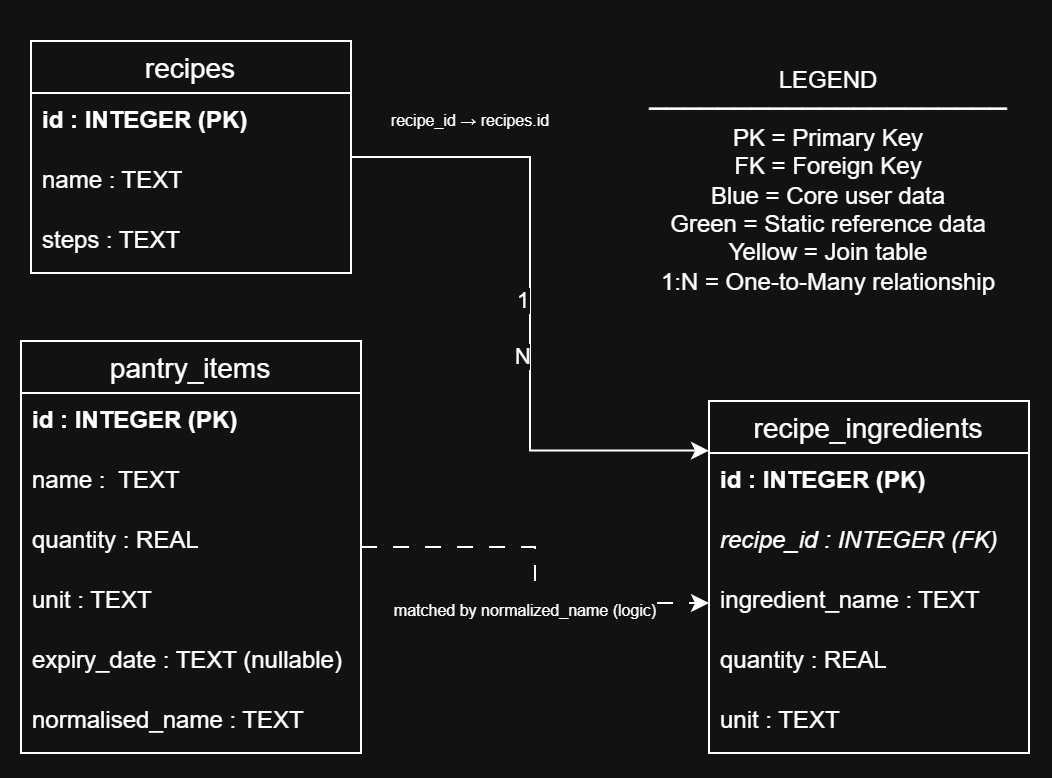

The diagram above was exported from draw.io. Its source (the exported page's mxGraphModel, read from the mxfile embedded in the PNG):
<mxGraphModel dx="1030" dy="674" grid="1" gridSize="10" guides="1" tooltips="1" connect="1" arrows="1" fold="1" page="1" pageScale="1" pageWidth="827" pageHeight="1169" math="0" shadow="0">
  <root>
    <mxCell id="0" />
    <mxCell id="1" parent="0" />
    <mxCell id="YcCjb1Jcbp82MM1e1_Gy-41" edge="1" parent="1" source="YcCjb1Jcbp82MM1e1_Gy-14" style="edgeStyle=orthogonalEdgeStyle;rounded=0;orthogonalLoop=1;jettySize=auto;html=1;entryX=0;entryY=0.5;entryDx=0;entryDy=0;dashed=1;dashPattern=8 8;" target="YcCjb1Jcbp82MM1e1_Gy-32">
      <mxGeometry relative="1" as="geometry" />
    </mxCell>
    <mxCell id="YcCjb1Jcbp82MM1e1_Gy-42" connectable="0" parent="YcCjb1Jcbp82MM1e1_Gy-41" style="edgeLabel;html=1;align=center;verticalAlign=middle;resizable=0;points=[];" value="&lt;font style=&quot;font-size: 8px;&quot;&gt;matched by normalized_name (logic)&lt;/font&gt;" vertex="1">
      <mxGeometry relative="1" x="0.071" as="geometry">
        <mxPoint x="-6" y="9" as="offset" />
      </mxGeometry>
    </mxCell>
    <mxCell id="YcCjb1Jcbp82MM1e1_Gy-14" parent="1" style="swimlane;fontStyle=0;childLayout=stackLayout;horizontal=1;startSize=26;horizontalStack=0;resizeParent=1;resizeParentMax=0;resizeLast=0;collapsible=1;marginBottom=0;align=center;fontSize=14;#dae8fc" value="pantry_items" vertex="1">
      <mxGeometry height="206" width="170" x="70" y="180" as="geometry">
        <mxRectangle height="30" width="120" y="240" as="alternateBounds" />
      </mxGeometry>
    </mxCell>
    <mxCell id="YcCjb1Jcbp82MM1e1_Gy-15" parent="YcCjb1Jcbp82MM1e1_Gy-14" style="text;strokeColor=none;fillColor=none;spacingLeft=4;spacingRight=4;overflow=hidden;rotatable=0;points=[[0,0.5],[1,0.5]];portConstraint=eastwest;fontSize=12;whiteSpace=wrap;html=1;" value="&lt;b&gt;id : INTEGER (PK)&lt;/b&gt;" vertex="1">
      <mxGeometry height="30" width="170" y="26" as="geometry" />
    </mxCell>
    <mxCell id="YcCjb1Jcbp82MM1e1_Gy-16" parent="YcCjb1Jcbp82MM1e1_Gy-14" style="text;strokeColor=none;fillColor=none;spacingLeft=4;spacingRight=4;overflow=hidden;rotatable=0;points=[[0,0.5],[1,0.5]];portConstraint=eastwest;fontSize=12;whiteSpace=wrap;html=1;" value="name :&amp;nbsp; TEXT" vertex="1">
      <mxGeometry height="30" width="170" y="56" as="geometry" />
    </mxCell>
    <mxCell id="YcCjb1Jcbp82MM1e1_Gy-17" parent="YcCjb1Jcbp82MM1e1_Gy-14" style="text;strokeColor=none;fillColor=none;spacingLeft=4;spacingRight=4;overflow=hidden;rotatable=0;points=[[0,0.5],[1,0.5]];portConstraint=eastwest;fontSize=12;whiteSpace=wrap;html=1;" value="quantity : REAL" vertex="1">
      <mxGeometry height="30" width="170" y="86" as="geometry" />
    </mxCell>
    <mxCell id="YcCjb1Jcbp82MM1e1_Gy-18" parent="YcCjb1Jcbp82MM1e1_Gy-14" style="text;strokeColor=none;fillColor=none;spacingLeft=4;spacingRight=4;overflow=hidden;rotatable=0;points=[[0,0.5],[1,0.5]];portConstraint=eastwest;fontSize=12;whiteSpace=wrap;html=1;" value="unit : TEXT" vertex="1">
      <mxGeometry height="30" width="170" y="116" as="geometry" />
    </mxCell>
    <mxCell id="YcCjb1Jcbp82MM1e1_Gy-19" parent="YcCjb1Jcbp82MM1e1_Gy-14" style="text;strokeColor=none;fillColor=none;spacingLeft=4;spacingRight=4;overflow=hidden;rotatable=0;points=[[0,0.5],[1,0.5]];portConstraint=eastwest;fontSize=12;whiteSpace=wrap;html=1;" value="expiry_date : TEXT (nullable)" vertex="1">
      <mxGeometry height="30" width="170" y="146" as="geometry" />
    </mxCell>
    <mxCell id="YcCjb1Jcbp82MM1e1_Gy-20" parent="YcCjb1Jcbp82MM1e1_Gy-14" style="text;strokeColor=none;fillColor=none;spacingLeft=4;spacingRight=4;overflow=hidden;rotatable=0;points=[[0,0.5],[1,0.5]];portConstraint=eastwest;fontSize=12;whiteSpace=wrap;html=1;" value="normalised_name : TEXT" vertex="1">
      <mxGeometry height="30" width="170" y="176" as="geometry" />
    </mxCell>
    <mxCell id="YcCjb1Jcbp82MM1e1_Gy-37" edge="1" parent="1" source="YcCjb1Jcbp82MM1e1_Gy-21" style="rounded=0;orthogonalLoop=1;jettySize=auto;html=1;edgeStyle=orthogonalEdgeStyle;entryX=0;entryY=0.141;entryDx=0;entryDy=0;exitX=1;exitY=0.5;exitDx=0;exitDy=0;entryPerimeter=0;" target="YcCjb1Jcbp82MM1e1_Gy-29">
      <mxGeometry relative="1" x="0.3956" as="geometry" />
    </mxCell>
    <mxCell id="YcCjb1Jcbp82MM1e1_Gy-38" connectable="0" parent="YcCjb1Jcbp82MM1e1_Gy-37" style="edgeLabel;html=1;align=center;verticalAlign=middle;resizable=0;points=[];" value="1" vertex="1">
      <mxGeometry relative="1" x="-0.0593" as="geometry">
        <mxPoint x="-4" y="8" as="offset" />
      </mxGeometry>
    </mxCell>
    <mxCell id="YcCjb1Jcbp82MM1e1_Gy-39" connectable="0" parent="YcCjb1Jcbp82MM1e1_Gy-37" style="edgeLabel;html=1;align=center;verticalAlign=middle;resizable=0;points=[];" value="N" vertex="1">
      <mxGeometry relative="1" x="0.1926" y="-1" as="geometry">
        <mxPoint x="-3" y="-5" as="offset" />
      </mxGeometry>
    </mxCell>
    <mxCell id="YcCjb1Jcbp82MM1e1_Gy-21" parent="1" style="swimlane;fontStyle=0;childLayout=stackLayout;horizontal=1;startSize=26;horizontalStack=0;resizeParent=1;resizeParentMax=0;resizeLast=0;collapsible=1;marginBottom=0;align=center;fontSize=14;#d5e8d4" value="recipes" vertex="1">
      <mxGeometry height="116" width="160" x="75" y="30" as="geometry" />
    </mxCell>
    <mxCell id="YcCjb1Jcbp82MM1e1_Gy-22" parent="YcCjb1Jcbp82MM1e1_Gy-21" style="text;strokeColor=none;fillColor=none;spacingLeft=4;spacingRight=4;overflow=hidden;rotatable=0;points=[[0,0.5],[1,0.5]];portConstraint=eastwest;fontSize=12;whiteSpace=wrap;html=1;" value="&lt;b&gt;id : INTEGER (PK)&lt;/b&gt;" vertex="1">
      <mxGeometry height="30" width="160" y="26" as="geometry" />
    </mxCell>
    <mxCell id="YcCjb1Jcbp82MM1e1_Gy-23" parent="YcCjb1Jcbp82MM1e1_Gy-21" style="text;strokeColor=none;fillColor=none;spacingLeft=4;spacingRight=4;overflow=hidden;rotatable=0;points=[[0,0.5],[1,0.5]];portConstraint=eastwest;fontSize=12;whiteSpace=wrap;html=1;" value="name : TEXT" vertex="1">
      <mxGeometry height="30" width="160" y="56" as="geometry" />
    </mxCell>
    <mxCell id="YcCjb1Jcbp82MM1e1_Gy-24" parent="YcCjb1Jcbp82MM1e1_Gy-21" style="text;strokeColor=none;fillColor=none;spacingLeft=4;spacingRight=4;overflow=hidden;rotatable=0;points=[[0,0.5],[1,0.5]];portConstraint=eastwest;fontSize=12;whiteSpace=wrap;html=1;" value="&lt;div&gt;steps : TEXT&lt;/div&gt;" vertex="1">
      <mxGeometry height="30" width="160" y="86" as="geometry" />
    </mxCell>
    <mxCell id="YcCjb1Jcbp82MM1e1_Gy-29" parent="1" style="swimlane;fontStyle=0;childLayout=stackLayout;horizontal=1;startSize=26;horizontalStack=0;resizeParent=1;resizeParentMax=0;resizeLast=0;collapsible=1;marginBottom=0;align=center;fontSize=14;#ffe6cc" value="recipe_ingredients" vertex="1">
      <mxGeometry height="176" width="160" x="414" y="210" as="geometry" />
    </mxCell>
    <mxCell id="YcCjb1Jcbp82MM1e1_Gy-30" parent="YcCjb1Jcbp82MM1e1_Gy-29" style="text;strokeColor=none;fillColor=none;spacingLeft=4;spacingRight=4;overflow=hidden;rotatable=0;points=[[0,0.5],[1,0.5]];portConstraint=eastwest;fontSize=12;whiteSpace=wrap;html=1;" value="&lt;b&gt;id : INTEGER (PK)&lt;/b&gt;" vertex="1">
      <mxGeometry height="30" width="160" y="26" as="geometry" />
    </mxCell>
    <mxCell id="YcCjb1Jcbp82MM1e1_Gy-31" parent="YcCjb1Jcbp82MM1e1_Gy-29" style="text;strokeColor=none;fillColor=none;spacingLeft=4;spacingRight=4;overflow=hidden;rotatable=0;points=[[0,0.5],[1,0.5]];portConstraint=eastwest;fontSize=12;whiteSpace=wrap;html=1;" value="&lt;div&gt;&lt;i&gt;recipe_id : INTEGER (FK)&lt;/i&gt;&lt;/div&gt;" vertex="1">
      <mxGeometry height="30" width="160" y="56" as="geometry" />
    </mxCell>
    <mxCell id="YcCjb1Jcbp82MM1e1_Gy-32" parent="YcCjb1Jcbp82MM1e1_Gy-29" style="text;strokeColor=none;fillColor=none;spacingLeft=4;spacingRight=4;overflow=hidden;rotatable=0;points=[[0,0.5],[1,0.5]];portConstraint=eastwest;fontSize=12;whiteSpace=wrap;html=1;" value="&lt;div&gt;ingredient_name : TEXT&lt;/div&gt;" vertex="1">
      <mxGeometry height="30" width="160" y="86" as="geometry" />
    </mxCell>
    <mxCell id="YcCjb1Jcbp82MM1e1_Gy-34" parent="YcCjb1Jcbp82MM1e1_Gy-29" style="text;strokeColor=none;fillColor=none;spacingLeft=4;spacingRight=4;overflow=hidden;rotatable=0;points=[[0,0.5],[1,0.5]];portConstraint=eastwest;fontSize=12;whiteSpace=wrap;html=1;" value="&lt;div&gt;quantity : REAL&lt;/div&gt;" vertex="1">
      <mxGeometry height="30" width="160" y="116" as="geometry" />
    </mxCell>
    <mxCell id="YcCjb1Jcbp82MM1e1_Gy-33" parent="YcCjb1Jcbp82MM1e1_Gy-29" style="text;strokeColor=none;fillColor=none;spacingLeft=4;spacingRight=4;overflow=hidden;rotatable=0;points=[[0,0.5],[1,0.5]];portConstraint=eastwest;fontSize=12;whiteSpace=wrap;html=1;" value="&lt;div&gt;unit : TEXT&lt;/div&gt;" vertex="1">
      <mxGeometry height="30" width="160" y="146" as="geometry" />
    </mxCell>
    <mxCell id="YcCjb1Jcbp82MM1e1_Gy-40" parent="1" style="text;html=1;whiteSpace=wrap;strokeColor=none;fillColor=none;align=center;verticalAlign=middle;rounded=0;fontSize=8;" value="recipe_id → recipes.id" vertex="1">
      <mxGeometry height="20" width="110" x="240" y="60" as="geometry" />
    </mxCell>
    <mxCell id="YcCjb1Jcbp82MM1e1_Gy-43" parent="1" style="text;html=1;whiteSpace=wrap;strokeColor=none;fillColor=none;align=center;verticalAlign=middle;rounded=0;#f5f5f5" value="&lt;div&gt;LEGEND&lt;/div&gt;&lt;div&gt;─────────────────────&lt;/div&gt;&lt;div&gt;PK = Primary Key&lt;/div&gt;&lt;div&gt;FK = Foreign Key&lt;/div&gt;&lt;div&gt;Blue = Core user data&lt;/div&gt;&lt;div&gt;Green = Static reference data&lt;/div&gt;&lt;div&gt;Yellow = Join table&lt;/div&gt;&lt;div&gt;1:N = One-to-Many relationship&lt;/div&gt;" vertex="1">
      <mxGeometry height="160" width="200" x="374" y="20" as="geometry" />
    </mxCell>
  </root>
</mxGraphModel>